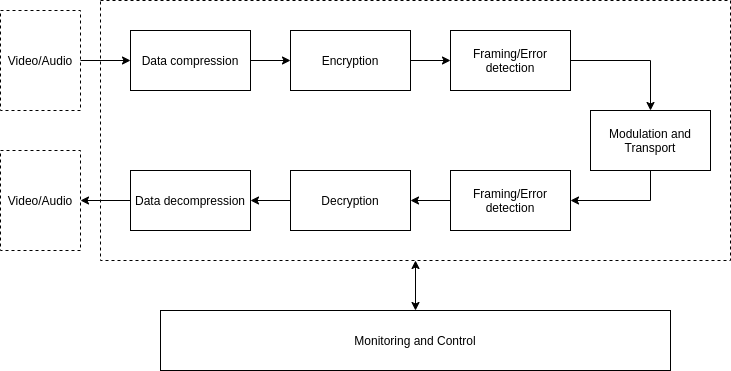

The diagram above was exported from draw.io. Its source (the exported page's mxGraphModel, read from the mxfile embedded in the PNG):
<mxGraphModel dx="1302" dy="626" grid="1" gridSize="10" guides="1" tooltips="1" connect="1" arrows="1" fold="1" page="1" pageScale="1" pageWidth="850" pageHeight="1100" math="0" shadow="0">
  <root>
    <mxCell id="0" />
    <mxCell id="1" parent="0" />
    <mxCell id="84" value="" style="whiteSpace=wrap;html=1;dashed=1;fillColor=none;" vertex="1" parent="1">
      <mxGeometry x="160" y="90" width="630" height="260" as="geometry" />
    </mxCell>
    <mxCell id="71" value="" style="edgeStyle=orthogonalEdgeStyle;rounded=0;orthogonalLoop=1;jettySize=auto;html=1;" edge="1" parent="1" source="69" target="70">
      <mxGeometry relative="1" as="geometry" />
    </mxCell>
    <mxCell id="69" value="Data compression" style="rounded=0;whiteSpace=wrap;html=1;" vertex="1" parent="1">
      <mxGeometry x="190" y="120" width="120" height="60" as="geometry" />
    </mxCell>
    <mxCell id="73" value="" style="edgeStyle=orthogonalEdgeStyle;rounded=0;orthogonalLoop=1;jettySize=auto;html=1;" edge="1" parent="1" source="70" target="72">
      <mxGeometry relative="1" as="geometry" />
    </mxCell>
    <mxCell id="70" value="Encryption" style="rounded=0;whiteSpace=wrap;html=1;" vertex="1" parent="1">
      <mxGeometry x="350" y="120" width="120" height="60" as="geometry" />
    </mxCell>
    <mxCell id="75" value="" style="edgeStyle=orthogonalEdgeStyle;rounded=0;orthogonalLoop=1;jettySize=auto;html=1;" edge="1" parent="1" source="72" target="74">
      <mxGeometry relative="1" as="geometry" />
    </mxCell>
    <mxCell id="72" value="Framing/Error detection" style="rounded=0;whiteSpace=wrap;html=1;" vertex="1" parent="1">
      <mxGeometry x="510" y="120" width="120" height="60" as="geometry" />
    </mxCell>
    <mxCell id="77" value="" style="edgeStyle=orthogonalEdgeStyle;rounded=0;orthogonalLoop=1;jettySize=auto;html=1;exitX=0.5;exitY=1;exitDx=0;exitDy=0;" edge="1" parent="1" source="74" target="76">
      <mxGeometry relative="1" as="geometry" />
    </mxCell>
    <mxCell id="74" value="Modulation and Transport" style="rounded=0;whiteSpace=wrap;html=1;" vertex="1" parent="1">
      <mxGeometry x="650" y="200" width="120" height="60" as="geometry" />
    </mxCell>
    <mxCell id="79" value="" style="edgeStyle=orthogonalEdgeStyle;rounded=0;orthogonalLoop=1;jettySize=auto;html=1;" edge="1" parent="1" source="76" target="78">
      <mxGeometry relative="1" as="geometry" />
    </mxCell>
    <mxCell id="76" value="Framing/Error detection" style="rounded=0;whiteSpace=wrap;html=1;" vertex="1" parent="1">
      <mxGeometry x="510" y="260" width="120" height="60" as="geometry" />
    </mxCell>
    <mxCell id="81" value="" style="edgeStyle=orthogonalEdgeStyle;rounded=0;orthogonalLoop=1;jettySize=auto;html=1;" edge="1" parent="1" source="78" target="80">
      <mxGeometry relative="1" as="geometry" />
    </mxCell>
    <mxCell id="78" value="Decryption" style="rounded=0;whiteSpace=wrap;html=1;" vertex="1" parent="1">
      <mxGeometry x="350" y="260" width="120" height="60" as="geometry" />
    </mxCell>
    <mxCell id="88" style="edgeStyle=orthogonalEdgeStyle;rounded=0;orthogonalLoop=1;jettySize=auto;html=1;exitX=0;exitY=0.5;exitDx=0;exitDy=0;entryX=1;entryY=0.5;entryDx=0;entryDy=0;" edge="1" parent="1" source="80" target="87">
      <mxGeometry relative="1" as="geometry" />
    </mxCell>
    <mxCell id="80" value="Data decompression" style="rounded=0;whiteSpace=wrap;html=1;" vertex="1" parent="1">
      <mxGeometry x="190" y="260" width="120" height="60" as="geometry" />
    </mxCell>
    <mxCell id="91" style="edgeStyle=orthogonalEdgeStyle;rounded=0;orthogonalLoop=1;jettySize=auto;html=1;exitX=0.5;exitY=0;exitDx=0;exitDy=0;entryX=0.5;entryY=1;entryDx=0;entryDy=0;startArrow=classic;startFill=1;" edge="1" parent="1" source="83" target="84">
      <mxGeometry relative="1" as="geometry" />
    </mxCell>
    <mxCell id="83" value="Monitoring and Control" style="whiteSpace=wrap;html=1;" vertex="1" parent="1">
      <mxGeometry x="220" y="400" width="510" height="60" as="geometry" />
    </mxCell>
    <mxCell id="89" style="edgeStyle=orthogonalEdgeStyle;rounded=0;orthogonalLoop=1;jettySize=auto;html=1;exitX=1;exitY=0.5;exitDx=0;exitDy=0;entryX=0;entryY=0.5;entryDx=0;entryDy=0;" edge="1" parent="1" source="85" target="69">
      <mxGeometry relative="1" as="geometry" />
    </mxCell>
    <mxCell id="85" value="Video/Audio" style="whiteSpace=wrap;html=1;dashed=1;fillColor=none;gradientColor=none;" vertex="1" parent="1">
      <mxGeometry x="60" y="100" width="80" height="100" as="geometry" />
    </mxCell>
    <mxCell id="87" value="Video/Audio" style="whiteSpace=wrap;html=1;dashed=1;fillColor=none;gradientColor=none;" vertex="1" parent="1">
      <mxGeometry x="60" y="240" width="80" height="100" as="geometry" />
    </mxCell>
  </root>
</mxGraphModel>